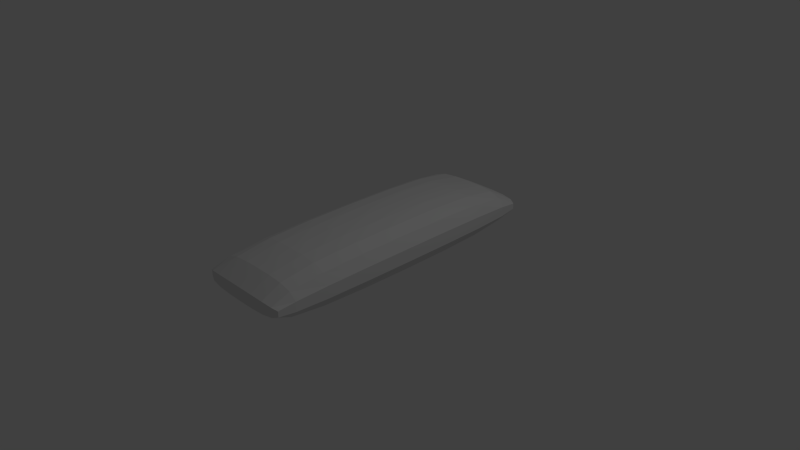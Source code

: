 # Source: Brick_7.blend  (saved by Blender 2.64.0; exported with 4.5.12 LTS)
import bpy
from mathutils import Matrix  # noqa: F401  (used for matrix-valued properties, if any)

bpy.ops.wm.read_factory_settings(use_empty=True)
scene = bpy.context.scene
scene.name = 'Scene'

# ---- collections
col_collection_1 = bpy.data.collections.new('Collection 1'); scene.collection.children.link(col_collection_1)

# ---- world
world_world = bpy.data.worlds.new('World'); scene.world = world_world
world_world.color = (0.05088, 0.05088, 0.05088)
world_world.use_sun_shadow = False
world_world.sun_shadow_jitter_overblur = 0.0
world_world.cycles.sampling_method = 'MANUAL'
world_world.cycles.sample_map_resolution = 256

# ---- cameras
cam_camera = bpy.data.cameras.new('Camera')
cam_camera.clip_end = 100.0
cam_camera.lens = 35.0
cam_camera.sensor_width = 32.0
cam_camera.sensor_height = 18.0
cam_camera.ortho_scale = 7.314
cam_camera.dof.focus_distance = 0.0
cam_camera.dof.aperture_fstop = 128.0

# ---- lights
light_lamp = bpy.data.lights.new('Lamp', 'POINT')
light_lamp.transmission_factor = 0.0
light_lamp.cutoff_distance = 30.0
light_lamp.energy = 100.0
light_lamp.shadow_buffer_clip_start = 1.001
light_lamp.shadow_soft_size = 1.0
light_lamp.shadow_maximum_resolution = 0.006
light_lamp.use_absolute_resolution = True
light_lamp.cycles.use_multiple_importance_sampling = False

# ---- meshes
me_plane = bpy.data.meshes.new('Plane')
me_plane.from_pydata([(0.6565, -1.969, 0.2115), (-0.6565, -1.969, 0.2115), (0.6565, 1.969, 0.2115), (-0.6565, 1.969, 0.2115), (0.0, -2.026, 0.1583), (0.0, 2.026, 0.1583), (-0.6755, 2.649e-09, 0.1583), (0.6755, 2.649e-09, 0.1583), (0.0, 2.649e-09, -0.1034), (-0.4233, -2.019, 0.1667), (-0.4233, 2.019, 0.1667), (-0.673, -1.27, 0.1667), (0.673, 1.27, 0.1667), (0.4233, -2.019, 0.1667), (0.4233, 2.019, 0.1667), (-0.673, 1.27, 0.1667), (0.673, -1.27, 0.1667), (0.0, -1.283, -0.06812), (1.746e-09, 1.283, -0.06812), (0.4277, 2.649e-09, -0.06812), (-0.4277, 2.649e-09, -0.06812), (-0.4265, -1.28, -0.03626), (0.4265, -1.28, -0.03626), (0.4265, 1.28, -0.03626), (-0.4265, 1.28, -0.03626), (-0.5777, -2.003, 0.1842), (-0.5777, 2.003, 0.1842), (-0.6678, -1.733, 0.1842), (0.6678, 1.733, 0.1842), (0.5777, -2.003, 0.1842), (0.5777, 2.003, 0.1842), (-0.6678, 1.733, 0.1842), (0.6678, -1.733, 0.1842), (0.0, -1.759, 0.01091), (-9.313e-10, 1.759, 0.01091), (0.5865, 2.649e-09, 0.01091), (-0.2244, 2.649e-09, -0.09719), (-0.2224, -2.025, 0.1599), (-0.2224, 2.025, 0.1599), (-0.675, -0.6671, 0.1599), (0.675, 0.6671, 0.1599), (0.2224, -2.025, 0.1599), (0.2224, 2.025, 0.1599), (-0.675, 0.6671, 0.1599), (0.675, -0.6671, 0.1599), (0.0, -0.6733, -0.09719), (1.63e-09, 0.6733, -0.09719), (0.2244, 2.649e-09, -0.09719), (-0.5865, 2.649e-09, 0.01091), (-0.425, -1.754, 0.0345), (-0.4275, -0.6714, -0.06246), (-0.2238, -1.282, -0.06246), (-0.5847, -1.275, 0.0345), (0.425, -1.754, 0.0345), (0.4275, -0.6714, -0.06246), (0.5847, -1.275, 0.0345), (0.2238, -1.282, -0.06246), (0.4275, 0.6714, -0.06246), (0.425, 1.754, 0.0345), (0.5847, 1.275, 0.0345), (0.2238, 1.282, -0.06246), (-0.4275, 0.6714, -0.06246), (-0.425, 1.754, 0.0345), (-0.2238, 1.282, -0.06246), (-0.5847, 1.275, 0.0345), (-0.5817, -1.745, 0.08648), (0.223, -1.758, 0.01513), (0.2243, 0.6728, -0.09105), (-0.5861, 0.6691, 0.01513), (-0.223, -1.758, 0.01513), (-0.2243, -0.6728, -0.09105), (-0.5861, -0.6691, 0.01513), (0.5817, -1.745, 0.08648), (0.5861, -0.6691, 0.01513), (0.2243, -0.6728, -0.09105), (0.5861, 0.6691, 0.01513), (0.5817, 1.745, 0.08648), (0.223, 1.758, 0.01513), (-0.2243, 0.6728, -0.09105), (-0.223, 1.758, 0.01513), (-0.5817, 1.745, 0.08648), (0.6565, -1.969, 0.2885), (-0.6565, -1.969, 0.2885), (0.6565, 1.969, 0.2885), (-0.6565, 1.969, 0.2885), (0.0, -2.026, 0.3417), (0.0, 2.026, 0.3417), (-0.6755, 2.649e-09, 0.3417), (0.6755, 2.649e-09, 0.3417), (0.0, 2.649e-09, 0.6034), (-0.4233, -2.019, 0.3333), (-0.4233, 2.019, 0.3333), (-0.673, -1.27, 0.3333), (0.673, 1.27, 0.3333), (0.4233, -2.019, 0.3333), (0.4233, 2.019, 0.3333), (-0.673, 1.27, 0.3333), (0.673, -1.27, 0.3333), (0.0, -1.283, 0.5681), (1.746e-09, 1.283, 0.5681), (0.4277, 2.649e-09, 0.5681), (-0.4277, 2.649e-09, 0.5681), (-0.4265, -1.28, 0.5363), (0.4265, -1.28, 0.5363), (0.4265, 1.28, 0.5363), (-0.4265, 1.28, 0.5363), (-0.5777, -2.003, 0.3158), (-0.5777, 2.003, 0.3158), (-0.6678, -1.733, 0.3158), (0.6678, 1.733, 0.3158), (0.5777, -2.003, 0.3158), (0.5777, 2.003, 0.3158), (-0.6678, 1.733, 0.3158), (0.6678, -1.733, 0.3158), (0.0, -1.759, 0.4891), (-9.313e-10, 1.759, 0.4891), (0.5865, 2.649e-09, 0.4891), (-0.2244, 2.649e-09, 0.5972), (-0.2224, -2.025, 0.3401), (-0.2224, 2.025, 0.3401), (-0.675, -0.6671, 0.3401), (0.675, 0.6671, 0.3401), (0.2224, -2.025, 0.3401), (0.2224, 2.025, 0.3401), (-0.675, 0.6671, 0.3401), (0.675, -0.6671, 0.3401), (0.0, -0.6733, 0.5972), (1.63e-09, 0.6733, 0.5972), (0.2244, 2.649e-09, 0.5972), (-0.5865, 2.649e-09, 0.4891), (-0.425, -1.754, 0.4655), (-0.4275, -0.6714, 0.5625), (-0.2238, -1.282, 0.5625), (-0.5847, -1.275, 0.4655), (0.425, -1.754, 0.4655), (0.4275, -0.6714, 0.5625), (0.5847, -1.275, 0.4655), (0.2238, -1.282, 0.5625), (0.4275, 0.6714, 0.5625), (0.425, 1.754, 0.4655), (0.5847, 1.275, 0.4655), (0.2238, 1.282, 0.5625), (-0.4275, 0.6714, 0.5625), (-0.425, 1.754, 0.4655), (-0.2238, 1.282, 0.5625), (-0.5847, 1.275, 0.4655), (-0.5817, -1.745, 0.4135), (0.223, -1.758, 0.4849), (0.2243, 0.6728, 0.591), (-0.5861, 0.6691, 0.4849), (-0.223, -1.758, 0.4849), (-0.2243, -0.6728, 0.591), (-0.5861, -0.6691, 0.4849), (0.5817, -1.745, 0.4135), (0.5861, -0.6691, 0.4849), (0.2243, -0.6728, 0.591), (0.5861, 0.6691, 0.4849), (0.5817, 1.745, 0.4135), (0.223, 1.758, 0.4849), (-0.2243, 0.6728, 0.591), (-0.223, 1.758, 0.4849), (-0.5817, 1.745, 0.4135)], [], [(65, 25, 1, 27), (66, 41, 4, 33), (67, 47, 8, 46), (68, 48, 6, 43), (69, 37, 9, 49), (70, 51, 21, 50), (71, 52, 11, 39), (72, 29, 13, 53), (73, 55, 22, 54), (74, 56, 17, 45), (75, 35, 19, 57), (76, 59, 23, 58), (77, 60, 18, 34), (78, 36, 20, 61), (79, 63, 24, 62), (80, 64, 15, 31), (52, 65, 27, 11), (21, 49, 65, 52), (49, 9, 25, 65), (56, 66, 33, 17), (22, 53, 66, 56), (53, 13, 41, 66), (60, 67, 46, 18), (23, 57, 67, 60), (57, 19, 47, 67), (64, 68, 43, 15), (24, 61, 68, 64), (61, 20, 48, 68), (51, 69, 49, 21), (17, 33, 69, 51), (33, 4, 37, 69), (36, 70, 50, 20), (8, 45, 70, 36), (45, 17, 51, 70), (48, 71, 39, 6), (20, 50, 71, 48), (50, 21, 52, 71), (55, 72, 53, 22), (16, 32, 72, 55), (32, 0, 29, 72), (35, 73, 54, 19), (7, 44, 73, 35), (44, 16, 55, 73), (47, 74, 45, 8), (19, 54, 74, 47), (54, 22, 56, 74), (59, 75, 57, 23), (12, 40, 75, 59), (40, 7, 35, 75), (30, 76, 58, 14), (2, 28, 76, 30), (28, 12, 59, 76), (42, 77, 34, 5), (14, 58, 77, 42), (58, 23, 60, 77), (63, 78, 61, 24), (18, 46, 78, 63), (46, 8, 36, 78), (38, 79, 62, 10), (5, 34, 79, 38), (34, 18, 63, 79), (26, 80, 31, 3), (10, 62, 80, 26), (62, 24, 64, 80), (146, 108, 82, 106), (147, 114, 85, 122), (148, 127, 89, 128), (149, 124, 87, 129), (150, 130, 90, 118), (151, 131, 102, 132), (152, 120, 92, 133), (153, 134, 94, 110), (154, 135, 103, 136), (155, 126, 98, 137), (156, 138, 100, 116), (157, 139, 104, 140), (158, 115, 99, 141), (159, 142, 101, 117), (160, 143, 105, 144), (161, 112, 96, 145), (133, 92, 108, 146), (102, 133, 146, 130), (130, 146, 106, 90), (137, 98, 114, 147), (103, 137, 147, 134), (134, 147, 122, 94), (141, 99, 127, 148), (104, 141, 148, 138), (138, 148, 128, 100), (145, 96, 124, 149), (105, 145, 149, 142), (142, 149, 129, 101), (132, 102, 130, 150), (98, 132, 150, 114), (114, 150, 118, 85), (117, 101, 131, 151), (89, 117, 151, 126), (126, 151, 132, 98), (129, 87, 120, 152), (101, 129, 152, 131), (131, 152, 133, 102), (136, 103, 134, 153), (97, 136, 153, 113), (113, 153, 110, 81), (116, 100, 135, 154), (88, 116, 154, 125), (125, 154, 136, 97), (128, 89, 126, 155), (100, 128, 155, 135), (135, 155, 137, 103), (140, 104, 138, 156), (93, 140, 156, 121), (121, 156, 116, 88), (111, 95, 139, 157), (83, 111, 157, 109), (109, 157, 140, 93), (123, 86, 115, 158), (95, 123, 158, 139), (139, 158, 141, 104), (144, 105, 142, 159), (99, 144, 159, 127), (127, 159, 117, 89), (119, 91, 143, 160), (86, 119, 160, 115), (115, 160, 144, 99), (107, 84, 112, 161), (91, 107, 161, 143), (143, 161, 145, 105), (40, 12, 93, 121), (44, 7, 88, 125), (120, 87, 6, 39), (30, 14, 95, 111), (25, 9, 90, 106), (29, 0, 81, 110), (41, 13, 94, 122), (121, 88, 7, 40), (31, 15, 96, 112), (107, 91, 10, 26), (111, 83, 2, 30), (106, 82, 1, 25), (123, 95, 14, 42), (118, 90, 9, 37), (122, 85, 4, 41), (32, 16, 97, 113), (108, 92, 11, 27), (112, 84, 3, 31), (26, 3, 84, 107), (124, 96, 15, 43), (38, 10, 91, 119), (42, 5, 86, 123), (37, 4, 85, 118), (109, 93, 12, 28), (113, 81, 0, 32), (27, 1, 82, 108), (125, 97, 16, 44), (39, 11, 92, 120), (43, 6, 87, 124), (119, 86, 5, 38), (110, 94, 13, 29), (28, 2, 83, 109)])
me_plane.use_remesh_preserve_volume = False
me_plane.use_remesh_preserve_attributes = False
me_plane.use_mirror_vertex_groups = False
me_plane.update()

# ---- objects
ob_plane = bpy.data.objects.new('Plane', me_plane)
ob_lamp = bpy.data.objects.new('Lamp', light_lamp)
ob_camera = bpy.data.objects.new('Camera', cam_camera)

# ---- transforms, parenting, visibility, modifiers, constraints
ob_plane.location = (0.0, 0.0, 0.0)
ob_plane.lineart.crease_threshold = 0.0
ob_lamp.location = (4.076, 1.005, 5.904)
ob_lamp.rotation_euler = (0.6503, 0.05522, 1.866)
ob_lamp.lock_rotations_4d = False
ob_lamp.empty_display_type = 'ARROWS'
ob_lamp.color = (0.0, 0.0, 0.0, 0.0)
ob_lamp.lineart.crease_threshold = 0.0
ob_camera.location = (7.481, -6.508, 5.344)
ob_camera.rotation_euler = (1.109, 0.01082, 0.8149)
ob_camera.lock_rotations_4d = False
ob_camera.empty_display_type = 'ARROWS'
ob_camera.color = (0.0, 0.0, 0.0, 0.0)
ob_camera.display_type = 'WIRE'
ob_camera.lineart.crease_threshold = 0.0

# ---- collection membership
col_collection_1.objects.link(ob_plane)
col_collection_1.objects.link(ob_lamp)
col_collection_1.objects.link(ob_camera)

# ---- scene / render settings (as saved in the file)
scene.camera = ob_camera
scene.frame_start = 1; scene.frame_end = 250; scene.frame_set(0)
scene.render.engine = 'BLENDER_EEVEE_NEXT'
scene.render.image_settings.color_mode = 'RGB'
scene.render.image_settings.compression = 90
scene.render.resolution_percentage = 50
scene.render.dither_intensity = 0.0
scene.render.bake_margin = 2
scene.render.bake_bias = 0.0
scene.cycles.use_denoising = False
scene.cycles.samples = 10
scene.cycles.sampling_pattern = 'TABULATED_SOBOL'
scene.cycles.light_sampling_threshold = 0.0
scene.cycles.use_adaptive_sampling = False
scene.cycles.use_light_tree = False
scene.cycles.blur_glossy = 0.0
scene.cycles.volume_bounces = 1
scene.cycles.pixel_filter_type = 'GAUSSIAN'
scene.cycles.sample_clamp_indirect = 0.0
scene.view_settings.view_transform = 'Standard'
bpy.context.view_layer.update()
